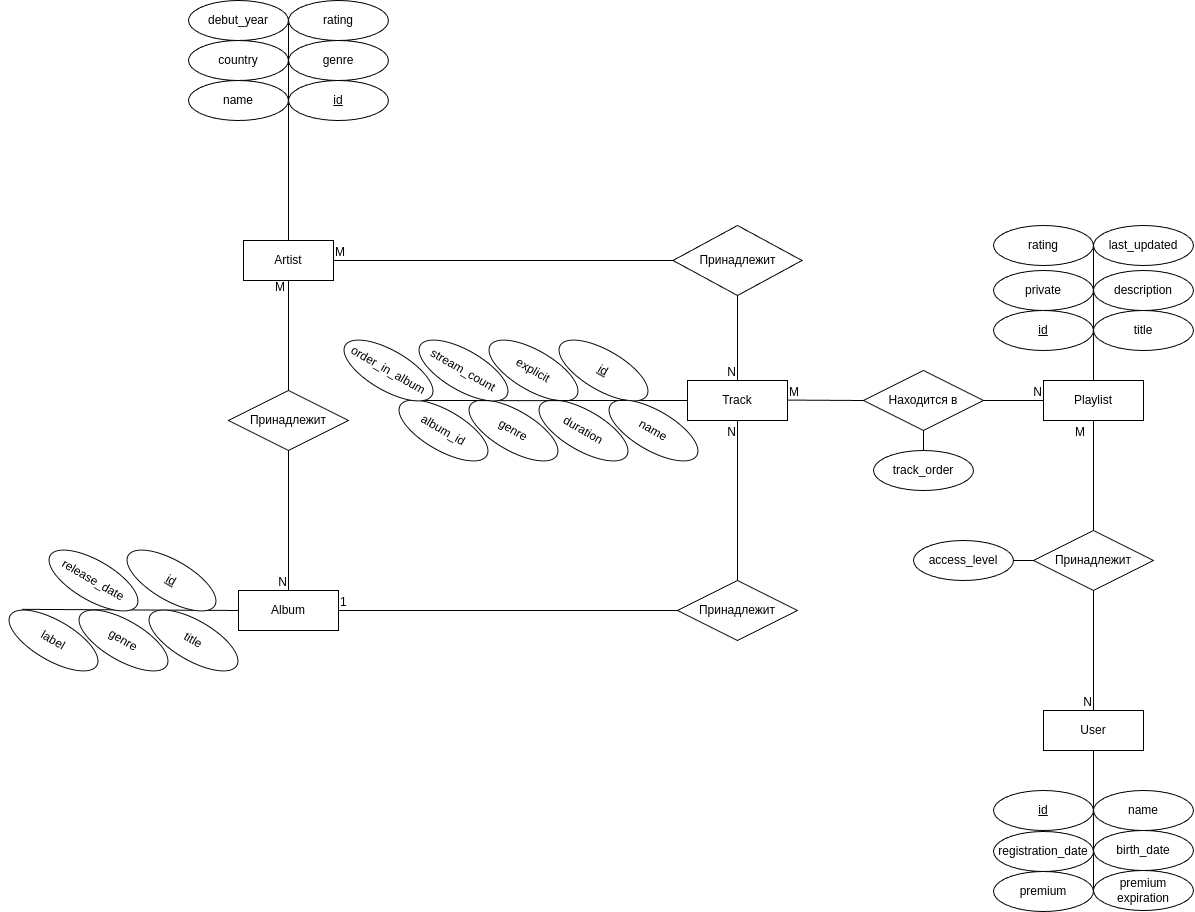

The diagram above was exported from draw.io. Its source (the exported page's mxGraphModel, read from the mxfile embedded in the PNG):
<mxGraphModel dx="2564" dy="2002" grid="1" gridSize="10" guides="1" tooltips="1" connect="1" arrows="1" fold="1" page="1" pageScale="1" pageWidth="827" pageHeight="1169" math="0" shadow="0">
  <root>
    <mxCell id="0" />
    <mxCell id="1" parent="0" />
    <mxCell id="QY_60lQkLRBMot92uYmB-15" value="Artist" style="whiteSpace=wrap;html=1;align=center;" parent="1" vertex="1">
      <mxGeometry x="-140" y="80" width="90" height="40" as="geometry" />
    </mxCell>
    <mxCell id="QY_60lQkLRBMot92uYmB-17" value="User" style="whiteSpace=wrap;html=1;align=center;" parent="1" vertex="1">
      <mxGeometry x="660" y="550" width="100" height="40" as="geometry" />
    </mxCell>
    <mxCell id="QY_60lQkLRBMot92uYmB-19" value="Playlist" style="whiteSpace=wrap;html=1;align=center;" parent="1" vertex="1">
      <mxGeometry x="660" y="220" width="100" height="40" as="geometry" />
    </mxCell>
    <mxCell id="nHzHPXEragSdT79R3W7X-3" value="" style="endArrow=none;html=1;rounded=0;exitX=0.5;exitY=1;exitDx=0;exitDy=0;entryX=0.5;entryY=0;entryDx=0;entryDy=0;" parent="1" source="QY_60lQkLRBMot92uYmB-23" edge="1">
      <mxGeometry relative="1" as="geometry">
        <mxPoint x="330" y="390" as="sourcePoint" />
        <mxPoint x="354.0000000000002" y="220.00000000000023" as="targetPoint" />
        <Array as="points" />
      </mxGeometry>
    </mxCell>
    <mxCell id="nHzHPXEragSdT79R3W7X-5" value="N" style="resizable=0;html=1;whiteSpace=wrap;align=right;verticalAlign=bottom;" parent="nHzHPXEragSdT79R3W7X-3" connectable="0" vertex="1">
      <mxGeometry x="1" relative="1" as="geometry" />
    </mxCell>
    <mxCell id="nHzHPXEragSdT79R3W7X-6" value="" style="endArrow=none;html=1;rounded=0;exitX=1;exitY=0.5;exitDx=0;exitDy=0;entryX=0;entryY=0.5;entryDx=0;entryDy=0;" parent="1" source="QY_60lQkLRBMot92uYmB-15" target="QY_60lQkLRBMot92uYmB-23" edge="1">
      <mxGeometry relative="1" as="geometry">
        <mxPoint x="230" y="90" as="sourcePoint" />
        <mxPoint x="360" y="130" as="targetPoint" />
        <Array as="points">
          <mxPoint x="310" y="100" />
        </Array>
      </mxGeometry>
    </mxCell>
    <mxCell id="nHzHPXEragSdT79R3W7X-7" value="M" style="resizable=0;html=1;whiteSpace=wrap;align=left;verticalAlign=bottom;" parent="nHzHPXEragSdT79R3W7X-6" connectable="0" vertex="1">
      <mxGeometry x="-1" relative="1" as="geometry" />
    </mxCell>
    <mxCell id="QY_60lQkLRBMot92uYmB-23" value="Принадлежи&lt;span style=&quot;background-color: transparent; color: light-dark(rgb(0, 0, 0), rgb(255, 255, 255));&quot;&gt;т&lt;/span&gt;" style="shape=rhombus;perimeter=rhombusPerimeter;whiteSpace=wrap;html=1;align=center;" parent="1" vertex="1">
      <mxGeometry x="289.5" y="65" width="129" height="70" as="geometry" />
    </mxCell>
    <mxCell id="nHzHPXEragSdT79R3W7X-12" value="" style="endArrow=none;html=1;rounded=0;exitX=0.5;exitY=1;exitDx=0;exitDy=0;entryX=0.5;entryY=0;entryDx=0;entryDy=0;" parent="1" source="nHzHPXEragSdT79R3W7X-15" target="QY_60lQkLRBMot92uYmB-17" edge="1">
      <mxGeometry relative="1" as="geometry">
        <mxPoint x="530" y="160" as="sourcePoint" />
        <mxPoint x="620" y="140" as="targetPoint" />
      </mxGeometry>
    </mxCell>
    <mxCell id="nHzHPXEragSdT79R3W7X-14" value="N" style="resizable=0;html=1;whiteSpace=wrap;align=right;verticalAlign=bottom;" parent="nHzHPXEragSdT79R3W7X-12" connectable="0" vertex="1">
      <mxGeometry x="1" relative="1" as="geometry" />
    </mxCell>
    <mxCell id="nHzHPXEragSdT79R3W7X-16" value="" style="endArrow=none;html=1;rounded=0;exitX=0.5;exitY=1;exitDx=0;exitDy=0;entryX=0.5;entryY=0;entryDx=0;entryDy=0;" parent="1" source="QY_60lQkLRBMot92uYmB-19" target="nHzHPXEragSdT79R3W7X-15" edge="1">
      <mxGeometry relative="1" as="geometry">
        <mxPoint x="620" y="80" as="sourcePoint" />
        <mxPoint x="650" y="240" as="targetPoint" />
      </mxGeometry>
    </mxCell>
    <mxCell id="nHzHPXEragSdT79R3W7X-17" value="M" style="resizable=0;html=1;whiteSpace=wrap;align=left;verticalAlign=bottom;" parent="nHzHPXEragSdT79R3W7X-16" connectable="0" vertex="1">
      <mxGeometry x="-1" relative="1" as="geometry">
        <mxPoint x="-20" y="20" as="offset" />
      </mxGeometry>
    </mxCell>
    <mxCell id="nHzHPXEragSdT79R3W7X-15" value="Принадлежи&lt;span style=&quot;background-color: transparent; color: light-dark(rgb(0, 0, 0), rgb(255, 255, 255));&quot;&gt;т&lt;/span&gt;" style="shape=rhombus;perimeter=rhombusPerimeter;whiteSpace=wrap;html=1;align=center;" parent="1" vertex="1">
      <mxGeometry x="650" y="370" width="120" height="60" as="geometry" />
    </mxCell>
    <mxCell id="nHzHPXEragSdT79R3W7X-19" value="" style="endArrow=none;html=1;rounded=0;entryX=0;entryY=0.5;entryDx=0;entryDy=0;" parent="1" source="nHzHPXEragSdT79R3W7X-22" target="QY_60lQkLRBMot92uYmB-19" edge="1">
      <mxGeometry relative="1" as="geometry">
        <mxPoint x="404" y="239.57999999999998" as="sourcePoint" />
        <mxPoint x="564" y="239.57999999999998" as="targetPoint" />
      </mxGeometry>
    </mxCell>
    <mxCell id="nHzHPXEragSdT79R3W7X-21" value="N" style="resizable=0;html=1;whiteSpace=wrap;align=right;verticalAlign=bottom;" parent="nHzHPXEragSdT79R3W7X-19" connectable="0" vertex="1">
      <mxGeometry x="1" relative="1" as="geometry" />
    </mxCell>
    <mxCell id="nHzHPXEragSdT79R3W7X-23" value="" style="endArrow=none;html=1;rounded=0;entryX=0;entryY=0.5;entryDx=0;entryDy=0;" parent="1" target="nHzHPXEragSdT79R3W7X-22" edge="1">
      <mxGeometry relative="1" as="geometry">
        <mxPoint x="404" y="239.57999999999998" as="sourcePoint" />
        <mxPoint x="660" y="240" as="targetPoint" />
      </mxGeometry>
    </mxCell>
    <mxCell id="nHzHPXEragSdT79R3W7X-24" value="M" style="resizable=0;html=1;whiteSpace=wrap;align=left;verticalAlign=bottom;" parent="nHzHPXEragSdT79R3W7X-23" connectable="0" vertex="1">
      <mxGeometry x="-1" relative="1" as="geometry" />
    </mxCell>
    <mxCell id="nHzHPXEragSdT79R3W7X-22" value="Находится в" style="shape=rhombus;perimeter=rhombusPerimeter;whiteSpace=wrap;html=1;align=center;" parent="1" vertex="1">
      <mxGeometry x="480" y="210" width="120" height="60" as="geometry" />
    </mxCell>
    <mxCell id="nHzHPXEragSdT79R3W7X-26" value="" style="endArrow=none;html=1;rounded=0;exitX=0.5;exitY=1;exitDx=0;exitDy=0;entryX=0.5;entryY=0;entryDx=0;entryDy=0;" parent="1" source="nHzHPXEragSdT79R3W7X-29" target="nHzHPXEragSdT79R3W7X-94" edge="1">
      <mxGeometry relative="1" as="geometry">
        <mxPoint x="280" y="250" as="sourcePoint" />
        <mxPoint x="440" y="250" as="targetPoint" />
        <Array as="points" />
      </mxGeometry>
    </mxCell>
    <mxCell id="nHzHPXEragSdT79R3W7X-28" value="N" style="resizable=0;html=1;whiteSpace=wrap;align=right;verticalAlign=bottom;" parent="nHzHPXEragSdT79R3W7X-26" connectable="0" vertex="1">
      <mxGeometry x="1" relative="1" as="geometry" />
    </mxCell>
    <mxCell id="nHzHPXEragSdT79R3W7X-30" value="" style="endArrow=none;html=1;rounded=0;exitX=0.5;exitY=1;exitDx=0;exitDy=0;entryX=0.5;entryY=0;entryDx=0;entryDy=0;" parent="1" source="QY_60lQkLRBMot92uYmB-15" target="nHzHPXEragSdT79R3W7X-29" edge="1">
      <mxGeometry relative="1" as="geometry">
        <mxPoint x="125" y="120" as="sourcePoint" />
        <mxPoint x="140" y="340" as="targetPoint" />
        <Array as="points" />
      </mxGeometry>
    </mxCell>
    <mxCell id="nHzHPXEragSdT79R3W7X-31" value="M" style="resizable=0;html=1;whiteSpace=wrap;align=left;verticalAlign=bottom;" parent="nHzHPXEragSdT79R3W7X-30" connectable="0" vertex="1">
      <mxGeometry x="-1" relative="1" as="geometry">
        <mxPoint x="-15" y="15" as="offset" />
      </mxGeometry>
    </mxCell>
    <mxCell id="nHzHPXEragSdT79R3W7X-29" value="Принадлежит" style="shape=rhombus;perimeter=rhombusPerimeter;whiteSpace=wrap;html=1;align=center;" parent="1" vertex="1">
      <mxGeometry x="-155" y="230" width="120" height="60" as="geometry" />
    </mxCell>
    <mxCell id="nHzHPXEragSdT79R3W7X-33" value="" style="endArrow=none;html=1;rounded=0;exitX=0.5;exitY=0;exitDx=0;exitDy=0;entryX=0.5;entryY=1;entryDx=0;entryDy=0;" parent="1" source="nHzHPXEragSdT79R3W7X-36" edge="1">
      <mxGeometry relative="1" as="geometry">
        <mxPoint x="280" y="350" as="sourcePoint" />
        <mxPoint x="354.0000000000002" y="260.0000000000002" as="targetPoint" />
        <Array as="points" />
      </mxGeometry>
    </mxCell>
    <mxCell id="nHzHPXEragSdT79R3W7X-35" value="N" style="resizable=0;html=1;whiteSpace=wrap;align=right;verticalAlign=bottom;" parent="nHzHPXEragSdT79R3W7X-33" connectable="0" vertex="1">
      <mxGeometry x="1" relative="1" as="geometry">
        <mxPoint y="20" as="offset" />
      </mxGeometry>
    </mxCell>
    <mxCell id="nHzHPXEragSdT79R3W7X-37" value="" style="endArrow=none;html=1;rounded=0;exitX=1;exitY=0.5;exitDx=0;exitDy=0;entryX=0;entryY=0.5;entryDx=0;entryDy=0;" parent="1" source="nHzHPXEragSdT79R3W7X-94" target="nHzHPXEragSdT79R3W7X-36" edge="1">
      <mxGeometry relative="1" as="geometry">
        <mxPoint x="175" y="450" as="sourcePoint" />
        <mxPoint x="354" y="260" as="targetPoint" />
        <Array as="points" />
      </mxGeometry>
    </mxCell>
    <mxCell id="nHzHPXEragSdT79R3W7X-38" value="1" style="resizable=0;html=1;whiteSpace=wrap;align=left;verticalAlign=bottom;" parent="nHzHPXEragSdT79R3W7X-37" connectable="0" vertex="1">
      <mxGeometry x="-1" relative="1" as="geometry" />
    </mxCell>
    <mxCell id="nHzHPXEragSdT79R3W7X-36" value="Принадлежи&lt;span style=&quot;background-color: transparent; color: light-dark(rgb(0, 0, 0), rgb(255, 255, 255));&quot;&gt;т&lt;/span&gt;" style="shape=rhombus;perimeter=rhombusPerimeter;whiteSpace=wrap;html=1;align=center;" parent="1" vertex="1">
      <mxGeometry x="294" y="420" width="120" height="60" as="geometry" />
    </mxCell>
    <mxCell id="nHzHPXEragSdT79R3W7X-54" value="" style="endArrow=none;html=1;rounded=0;exitX=0.5;exitY=0;exitDx=0;exitDy=0;entryX=0;entryY=0.5;entryDx=0;entryDy=0;" parent="1" source="QY_60lQkLRBMot92uYmB-15" target="nHzHPXEragSdT79R3W7X-59" edge="1">
      <mxGeometry relative="1" as="geometry">
        <mxPoint x="90" y="60" as="sourcePoint" />
        <mxPoint x="120" y="-50" as="targetPoint" />
      </mxGeometry>
    </mxCell>
    <mxCell id="nHzHPXEragSdT79R3W7X-55" value="genre" style="ellipse;whiteSpace=wrap;html=1;align=center;" parent="1" vertex="1">
      <mxGeometry x="-95" y="-120" width="100" height="40" as="geometry" />
    </mxCell>
    <mxCell id="nHzHPXEragSdT79R3W7X-56" value="name" style="ellipse;whiteSpace=wrap;html=1;align=center;" parent="1" vertex="1">
      <mxGeometry x="-195" y="-80" width="100" height="40" as="geometry" />
    </mxCell>
    <mxCell id="nHzHPXEragSdT79R3W7X-59" value="id" style="ellipse;whiteSpace=wrap;html=1;align=center;fontStyle=4;" parent="1" vertex="1">
      <mxGeometry x="-95" y="-80" width="100" height="40" as="geometry" />
    </mxCell>
    <mxCell id="nHzHPXEragSdT79R3W7X-60" value="country" style="ellipse;whiteSpace=wrap;html=1;align=center;" parent="1" vertex="1">
      <mxGeometry x="-195" y="-120" width="100" height="40" as="geometry" />
    </mxCell>
    <mxCell id="nHzHPXEragSdT79R3W7X-61" value="" style="endArrow=none;html=1;rounded=0;entryX=0;entryY=0.5;entryDx=0;entryDy=0;exitX=1;exitY=0.5;exitDx=0;exitDy=0;" parent="1" source="nHzHPXEragSdT79R3W7X-60" target="nHzHPXEragSdT79R3W7X-59" edge="1">
      <mxGeometry relative="1" as="geometry">
        <mxPoint x="-235" y="30" as="sourcePoint" />
        <mxPoint x="-75" y="30" as="targetPoint" />
      </mxGeometry>
    </mxCell>
    <mxCell id="nHzHPXEragSdT79R3W7X-62" value="debut_year" style="ellipse;whiteSpace=wrap;html=1;align=center;" parent="1" vertex="1">
      <mxGeometry x="-195" y="-160" width="100" height="40" as="geometry" />
    </mxCell>
    <mxCell id="nHzHPXEragSdT79R3W7X-63" value="" style="endArrow=none;html=1;rounded=0;entryX=1;entryY=0.5;entryDx=0;entryDy=0;exitX=1;exitY=0.5;exitDx=0;exitDy=0;" parent="1" source="nHzHPXEragSdT79R3W7X-62" target="nHzHPXEragSdT79R3W7X-60" edge="1">
      <mxGeometry relative="1" as="geometry">
        <mxPoint x="-235" y="30" as="sourcePoint" />
        <mxPoint x="-75" y="30" as="targetPoint" />
      </mxGeometry>
    </mxCell>
    <mxCell id="nHzHPXEragSdT79R3W7X-64" value="" style="endArrow=none;html=1;rounded=0;entryX=0;entryY=0.5;entryDx=0;entryDy=0;" parent="1" edge="1">
      <mxGeometry relative="1" as="geometry">
        <mxPoint x="200" y="240" as="sourcePoint" />
        <mxPoint x="304.0000000000002" y="240.00000000000023" as="targetPoint" />
      </mxGeometry>
    </mxCell>
    <mxCell id="nHzHPXEragSdT79R3W7X-65" value="id" style="ellipse;whiteSpace=wrap;html=1;align=center;fontStyle=4;rotation=30;" parent="1" vertex="1">
      <mxGeometry x="170" y="190" width="100" height="40" as="geometry" />
    </mxCell>
    <mxCell id="nHzHPXEragSdT79R3W7X-67" value="explicit" style="ellipse;whiteSpace=wrap;html=1;align=center;fontStyle=0;rotation=30;" parent="1" vertex="1">
      <mxGeometry x="100" y="190" width="100" height="40" as="geometry" />
    </mxCell>
    <mxCell id="nHzHPXEragSdT79R3W7X-68" value="name" style="ellipse;whiteSpace=wrap;html=1;align=center;fontStyle=0;rotation=30;" parent="1" vertex="1">
      <mxGeometry x="220" y="250" width="100" height="40" as="geometry" />
    </mxCell>
    <mxCell id="nHzHPXEragSdT79R3W7X-69" value="duration" style="ellipse;whiteSpace=wrap;html=1;align=center;fontStyle=0;rotation=30;" parent="1" vertex="1">
      <mxGeometry x="150" y="250" width="100" height="40" as="geometry" />
    </mxCell>
    <mxCell id="nHzHPXEragSdT79R3W7X-70" value="genre" style="ellipse;whiteSpace=wrap;html=1;align=center;fontStyle=0;rotation=30;" parent="1" vertex="1">
      <mxGeometry x="80" y="250" width="100" height="40" as="geometry" />
    </mxCell>
    <mxCell id="nHzHPXEragSdT79R3W7X-71" value="" style="endArrow=none;html=1;rounded=0;entryX=1;entryY=1;entryDx=0;entryDy=0;exitX=0;exitY=0;exitDx=0;exitDy=0;" parent="1" source="nHzHPXEragSdT79R3W7X-69" target="nHzHPXEragSdT79R3W7X-65" edge="1">
      <mxGeometry relative="1" as="geometry">
        <mxPoint x="20" y="210" as="sourcePoint" />
        <mxPoint x="180" y="210" as="targetPoint" />
      </mxGeometry>
    </mxCell>
    <mxCell id="nHzHPXEragSdT79R3W7X-73" value="" style="endArrow=none;html=1;rounded=0;entryX=0;entryY=0;entryDx=0;entryDy=0;exitX=0.091;exitY=0.227;exitDx=0;exitDy=0;exitPerimeter=0;" parent="1" source="nHzHPXEragSdT79R3W7X-70" target="nHzHPXEragSdT79R3W7X-69" edge="1">
      <mxGeometry relative="1" as="geometry">
        <mxPoint x="20" y="210" as="sourcePoint" />
        <mxPoint x="180" y="210" as="targetPoint" />
      </mxGeometry>
    </mxCell>
    <mxCell id="nHzHPXEragSdT79R3W7X-74" value="stream_count" style="ellipse;whiteSpace=wrap;html=1;align=center;fontStyle=0;rotation=30;" parent="1" vertex="1">
      <mxGeometry x="30" y="190" width="100" height="40" as="geometry" />
    </mxCell>
    <mxCell id="nHzHPXEragSdT79R3W7X-75" value="" style="endArrow=none;html=1;rounded=0;entryX=0;entryY=0.5;entryDx=0;entryDy=0;exitX=0.07;exitY=0.221;exitDx=0;exitDy=0;exitPerimeter=0;" parent="1" source="nHzHPXEragSdT79R3W7X-80" target="nHzHPXEragSdT79R3W7X-94" edge="1">
      <mxGeometry relative="1" as="geometry">
        <mxPoint x="-330" y="450" as="sourcePoint" />
        <mxPoint x="-10" y="430" as="targetPoint" />
      </mxGeometry>
    </mxCell>
    <mxCell id="nHzHPXEragSdT79R3W7X-76" value="title" style="ellipse;whiteSpace=wrap;html=1;align=center;fontStyle=0;rotation=30;" parent="1" vertex="1">
      <mxGeometry x="-240" y="460" width="100" height="40" as="geometry" />
    </mxCell>
    <mxCell id="nHzHPXEragSdT79R3W7X-77" value="id" style="ellipse;whiteSpace=wrap;html=1;align=center;fontStyle=4;rotation=30;" parent="1" vertex="1">
      <mxGeometry x="-262" y="400" width="100" height="40" as="geometry" />
    </mxCell>
    <mxCell id="nHzHPXEragSdT79R3W7X-78" value="genre" style="ellipse;whiteSpace=wrap;html=1;align=center;fontStyle=0;rotation=30;" parent="1" vertex="1">
      <mxGeometry x="-310" y="460" width="100" height="40" as="geometry" />
    </mxCell>
    <mxCell id="nHzHPXEragSdT79R3W7X-79" value="release_date" style="ellipse;whiteSpace=wrap;html=1;align=center;fontStyle=0;rotation=30;" parent="1" vertex="1">
      <mxGeometry x="-340" y="400" width="100" height="40" as="geometry" />
    </mxCell>
    <mxCell id="nHzHPXEragSdT79R3W7X-80" value="label" style="ellipse;whiteSpace=wrap;html=1;align=center;fontStyle=0;rotation=30;" parent="1" vertex="1">
      <mxGeometry x="-380" y="460" width="100" height="40" as="geometry" />
    </mxCell>
    <mxCell id="nHzHPXEragSdT79R3W7X-82" value="" style="endArrow=none;html=1;rounded=0;entryX=0.5;entryY=1;entryDx=0;entryDy=0;exitX=1;exitY=0.5;exitDx=0;exitDy=0;" parent="1" source="nHzHPXEragSdT79R3W7X-86" target="QY_60lQkLRBMot92uYmB-17" edge="1">
      <mxGeometry relative="1" as="geometry">
        <mxPoint x="710" y="810" as="sourcePoint" />
        <mxPoint x="900" y="710" as="targetPoint" />
      </mxGeometry>
    </mxCell>
    <mxCell id="nHzHPXEragSdT79R3W7X-84" value="name" style="ellipse;whiteSpace=wrap;html=1;align=center;" parent="1" vertex="1">
      <mxGeometry x="710" y="630" width="100" height="40" as="geometry" />
    </mxCell>
    <mxCell id="nHzHPXEragSdT79R3W7X-85" value="id" style="ellipse;whiteSpace=wrap;html=1;align=center;fontStyle=4;" parent="1" vertex="1">
      <mxGeometry x="610" y="630" width="100" height="40" as="geometry" />
    </mxCell>
    <mxCell id="nHzHPXEragSdT79R3W7X-86" value="premium" style="ellipse;whiteSpace=wrap;html=1;align=center;" parent="1" vertex="1">
      <mxGeometry x="610" y="711" width="100" height="40" as="geometry" />
    </mxCell>
    <mxCell id="nHzHPXEragSdT79R3W7X-87" value="registration_date" style="ellipse;whiteSpace=wrap;html=1;align=center;" parent="1" vertex="1">
      <mxGeometry x="610" y="671" width="100" height="40" as="geometry" />
    </mxCell>
    <mxCell id="nHzHPXEragSdT79R3W7X-88" value="" style="endArrow=none;html=1;rounded=0;entryX=0.5;entryY=0;entryDx=0;entryDy=0;exitX=1;exitY=0.5;exitDx=0;exitDy=0;" parent="1" source="nHzHPXEragSdT79R3W7X-93" target="QY_60lQkLRBMot92uYmB-19" edge="1">
      <mxGeometry relative="1" as="geometry">
        <mxPoint x="710" y="40" as="sourcePoint" />
        <mxPoint x="540" y="240" as="targetPoint" />
      </mxGeometry>
    </mxCell>
    <mxCell id="nHzHPXEragSdT79R3W7X-89" value="title" style="ellipse;whiteSpace=wrap;html=1;align=center;" parent="1" vertex="1">
      <mxGeometry x="710" y="150" width="100" height="40" as="geometry" />
    </mxCell>
    <mxCell id="nHzHPXEragSdT79R3W7X-90" value="id" style="ellipse;whiteSpace=wrap;html=1;align=center;fontStyle=4;" parent="1" vertex="1">
      <mxGeometry x="610" y="150" width="100" height="40" as="geometry" />
    </mxCell>
    <mxCell id="nHzHPXEragSdT79R3W7X-91" value="description" style="ellipse;whiteSpace=wrap;html=1;align=center;" parent="1" vertex="1">
      <mxGeometry x="710" y="110" width="100" height="40" as="geometry" />
    </mxCell>
    <mxCell id="nHzHPXEragSdT79R3W7X-92" value="&lt;div&gt;&lt;span style=&quot;background-color: initial;&quot;&gt;private&lt;/span&gt;&lt;br&gt;&lt;/div&gt;" style="ellipse;whiteSpace=wrap;html=1;align=center;" parent="1" vertex="1">
      <mxGeometry x="610" y="110" width="100" height="40" as="geometry" />
    </mxCell>
    <mxCell id="nHzHPXEragSdT79R3W7X-93" value="&lt;div&gt;&lt;span style=&quot;background-color: initial;&quot;&gt;rating&lt;/span&gt;&lt;br&gt;&lt;/div&gt;" style="ellipse;whiteSpace=wrap;html=1;align=center;" parent="1" vertex="1">
      <mxGeometry x="610" y="65" width="100" height="40" as="geometry" />
    </mxCell>
    <mxCell id="nHzHPXEragSdT79R3W7X-94" value="Album" style="shape=ext;margin=3;double=0;whiteSpace=wrap;html=1;align=center;" parent="1" vertex="1">
      <mxGeometry x="-145" y="430" width="100" height="40" as="geometry" />
    </mxCell>
    <mxCell id="nHzHPXEragSdT79R3W7X-97" value="birth_date" style="ellipse;whiteSpace=wrap;html=1;align=center;" parent="1" vertex="1">
      <mxGeometry x="710" y="670" width="100" height="40" as="geometry" />
    </mxCell>
    <mxCell id="ZPYH9_Z3c32spRDrAdPD-2" value="" style="endArrow=none;html=1;rounded=0;entryX=0;entryY=0;entryDx=0;entryDy=0;exitX=0.056;exitY=0.275;exitDx=0;exitDy=0;exitPerimeter=0;" parent="1" source="ZPYH9_Z3c32spRDrAdPD-3" target="nHzHPXEragSdT79R3W7X-70" edge="1">
      <mxGeometry width="50" height="50" relative="1" as="geometry">
        <mxPoint x="10" y="240" as="sourcePoint" />
        <mxPoint x="300" y="260" as="targetPoint" />
      </mxGeometry>
    </mxCell>
    <mxCell id="ZPYH9_Z3c32spRDrAdPD-3" value="album_id" style="ellipse;whiteSpace=wrap;html=1;align=center;fontStyle=0;rotation=30;" parent="1" vertex="1">
      <mxGeometry x="10" y="250" width="100" height="40" as="geometry" />
    </mxCell>
    <mxCell id="ZPYH9_Z3c32spRDrAdPD-4" value="order_in_album" style="ellipse;whiteSpace=wrap;html=1;align=center;fontStyle=0;rotation=30;" parent="1" vertex="1">
      <mxGeometry x="-45" y="190" width="100" height="40" as="geometry" />
    </mxCell>
    <mxCell id="hiJzlDKBagt01UrnlAq3-1" value="last_updated" style="ellipse;whiteSpace=wrap;html=1;align=center;" parent="1" vertex="1">
      <mxGeometry x="710" y="65" width="100" height="40" as="geometry" />
    </mxCell>
    <mxCell id="f0x22Ui6yNEsrTaN4X1n-1" value="Track" style="whiteSpace=wrap;html=1;align=center;" parent="1" vertex="1">
      <mxGeometry x="304" y="220" width="100" height="40" as="geometry" />
    </mxCell>
    <mxCell id="f0x22Ui6yNEsrTaN4X1n-2" value="rating" style="ellipse;whiteSpace=wrap;html=1;align=center;" parent="1" vertex="1">
      <mxGeometry x="-95" y="-160" width="100" height="40" as="geometry" />
    </mxCell>
    <mxCell id="f0x22Ui6yNEsrTaN4X1n-3" value="premium&lt;br&gt;expiration" style="ellipse;whiteSpace=wrap;html=1;align=center;" parent="1" vertex="1">
      <mxGeometry x="710" y="710" width="100" height="40" as="geometry" />
    </mxCell>
    <mxCell id="4ksi9o5Dn80BV7wIk43g-1" value="access_level" style="ellipse;whiteSpace=wrap;html=1;align=center;rotation=0;" vertex="1" parent="1">
      <mxGeometry x="530" y="380" width="100" height="40" as="geometry" />
    </mxCell>
    <mxCell id="4ksi9o5Dn80BV7wIk43g-6" value="" style="endArrow=none;html=1;rounded=0;entryX=0;entryY=0.5;entryDx=0;entryDy=0;exitX=1;exitY=0.5;exitDx=0;exitDy=0;" edge="1" parent="1" source="4ksi9o5Dn80BV7wIk43g-1" target="nHzHPXEragSdT79R3W7X-15">
      <mxGeometry width="50" height="50" relative="1" as="geometry">
        <mxPoint x="580" y="440" as="sourcePoint" />
        <mxPoint x="630" y="390" as="targetPoint" />
      </mxGeometry>
    </mxCell>
    <mxCell id="4ksi9o5Dn80BV7wIk43g-7" value="track_order" style="ellipse;whiteSpace=wrap;html=1;align=center;rotation=0;" vertex="1" parent="1">
      <mxGeometry x="490" y="290" width="100" height="40" as="geometry" />
    </mxCell>
    <mxCell id="4ksi9o5Dn80BV7wIk43g-8" value="" style="endArrow=none;html=1;rounded=0;entryX=0.5;entryY=1;entryDx=0;entryDy=0;exitX=0.5;exitY=0;exitDx=0;exitDy=0;" edge="1" parent="1" source="4ksi9o5Dn80BV7wIk43g-7" target="nHzHPXEragSdT79R3W7X-22">
      <mxGeometry width="50" height="50" relative="1" as="geometry">
        <mxPoint x="540" y="310" as="sourcePoint" />
        <mxPoint x="590" y="260" as="targetPoint" />
      </mxGeometry>
    </mxCell>
  </root>
</mxGraphModel>